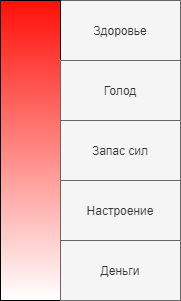

The diagram above was exported from draw.io. Its source (the exported page's mxGraphModel, read from the mxfile embedded in the PNG):
<mxGraphModel dx="1038" dy="584" grid="1" gridSize="10" guides="1" tooltips="1" connect="1" arrows="1" fold="1" page="1" pageScale="1" pageWidth="827" pageHeight="1169" math="0" shadow="0">
  <root>
    <mxCell id="0" />
    <mxCell id="1" parent="0" />
    <mxCell id="2foj0-pQrWR41-GPabIG-1" value="Здоровье" style="rounded=0;whiteSpace=wrap;html=1;fillColor=#f5f5f5;strokeColor=#666666;fontColor=#333333;" vertex="1" parent="1">
      <mxGeometry x="320" y="80" width="120" height="60" as="geometry" />
    </mxCell>
    <mxCell id="2foj0-pQrWR41-GPabIG-2" value="" style="rounded=0;whiteSpace=wrap;html=1;gradientDirection=north;gradientColor=#FF1008;" vertex="1" parent="1">
      <mxGeometry x="260" y="80" width="60" height="300" as="geometry" />
    </mxCell>
    <mxCell id="2foj0-pQrWR41-GPabIG-3" value="Голод" style="rounded=0;whiteSpace=wrap;html=1;fillColor=#f5f5f5;strokeColor=#666666;fontColor=#333333;" vertex="1" parent="1">
      <mxGeometry x="320" y="140" width="120" height="60" as="geometry" />
    </mxCell>
    <mxCell id="2foj0-pQrWR41-GPabIG-4" value="Запас сил" style="rounded=0;whiteSpace=wrap;html=1;fillColor=#f5f5f5;strokeColor=#666666;fontColor=#333333;" vertex="1" parent="1">
      <mxGeometry x="320" y="200" width="120" height="60" as="geometry" />
    </mxCell>
    <mxCell id="2foj0-pQrWR41-GPabIG-5" value="Деньги" style="rounded=0;whiteSpace=wrap;html=1;fillColor=#f5f5f5;strokeColor=#666666;fontColor=#333333;" vertex="1" parent="1">
      <mxGeometry x="320" y="320" width="120" height="60" as="geometry" />
    </mxCell>
    <mxCell id="2foj0-pQrWR41-GPabIG-6" value="Настроение" style="rounded=0;whiteSpace=wrap;html=1;fillColor=#f5f5f5;strokeColor=#666666;fontColor=#333333;" vertex="1" parent="1">
      <mxGeometry x="320" y="260" width="120" height="60" as="geometry" />
    </mxCell>
  </root>
</mxGraphModel>